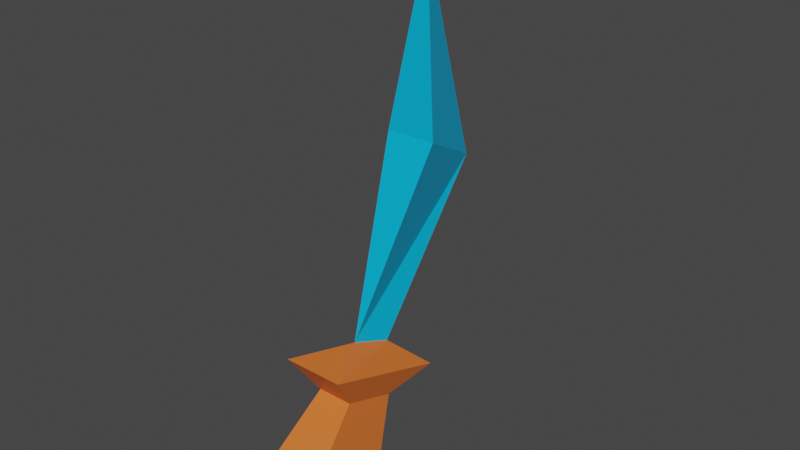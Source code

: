 # Source: newAttackSymbol.blend  (saved by Blender 2.93.20; exported with 4.5.12 LTS)
import bpy
from mathutils import Matrix  # noqa: F401  (used for matrix-valued properties, if any)

bpy.ops.wm.read_factory_settings(use_empty=True)
scene = bpy.context.scene
scene.name = 'Scene'

# ---- collections
col_collection = bpy.data.collections.new('Collection'); scene.collection.children.link(col_collection)

# ---- materials (node trees are filled in below, after node groups)
mat_blade = bpy.data.materials.new('blade')
mat_blade.alpha_threshold = 0.0
mat_blade.use_transparent_shadow = False
mat_blade.line_color = (0.0, 0.0, 0.0, 1.0)
mat_hilt = bpy.data.materials.new('hilt')
mat_hilt.use_transparent_shadow = False

# ---- material node trees
mat_blade.use_nodes = True; mat_blade.node_tree.nodes.clear()
_N = mat_blade.node_tree.nodes; _L = mat_blade.node_tree.links
n0 = _N.new('ShaderNodeOutputMaterial'); n0.name = 'Material Output'; n0.location = (300, 300)
n1 = _N.new('ShaderNodeBsdfPrincipled'); n1.name = 'Principled BSDF'; n1.location = (10, 300)
n1.distribution = 'GGX'
n1.subsurface_method = 'BURLEY'
n1.inputs[0].default_value = (0.0, 0.4515, 0.8, 1.0)
n1.inputs[2].default_value = 0.4
n1.inputs[3].default_value = 1.45
n1.inputs[27].default_value = (0.0, 0.0, 0.0, 1.0)
n1.inputs[28].default_value = 1.0
_L.new(n1.outputs[0], n0.inputs[0])
n0.is_active_output = True
mat_hilt.use_nodes = True; mat_hilt.node_tree.nodes.clear()
_N = mat_hilt.node_tree.nodes; _L = mat_hilt.node_tree.links
n0 = _N.new('ShaderNodeBsdfPrincipled'); n0.name = 'Principled BSDF'; n0.location = (10, 300)
n0.distribution = 'GGX'
n0.subsurface_method = 'BURLEY'
n0.inputs[0].default_value = (0.8, 0.1711, 0.03022, 1.0)
n0.inputs[3].default_value = 1.45
n0.inputs[27].default_value = (0.0, 0.0, 0.0, 1.0)
n0.inputs[28].default_value = 1.0
n1 = _N.new('ShaderNodeOutputMaterial'); n1.name = 'Material Output'; n1.location = (300, 300)
_L.new(n0.outputs[0], n1.inputs[0])
n1.is_active_output = True

# ---- world
world_world = bpy.data.worlds.new('World'); scene.world = world_world
world_world.use_nodes = True; world_world.node_tree.nodes.clear()
_N = world_world.node_tree.nodes; _L = world_world.node_tree.links
n0 = _N.new('ShaderNodeOutputWorld'); n0.name = 'World Output'; n0.location = (300, 300)
n1 = _N.new('ShaderNodeBackground'); n1.name = 'Background'; n1.location = (10, 300)
n1.inputs[0].default_value = (0.05088, 0.05088, 0.05088, 1.0)
_L.new(n1.outputs[0], n0.inputs[0])
n0.is_active_output = True
world_world.color = (0.05088, 0.05088, 0.05088)
world_world.use_sun_shadow = False
world_world.sun_shadow_jitter_overblur = 0.0

# ---- meshes
me_cube = bpy.data.meshes.new('Cube')
me_cube.from_pydata([(0.2264, 0.3277, 3.24), (0.5919, 0.4203, -4.688), (0.0, -0.245, 3.24), (0.5919, -0.4203, -4.688), (-0.2264, 0.3277, 3.24), (-0.5919, 0.4203, -4.688), (-0.5919, -0.4203, -4.688), (1.0, -1.0, 0.0), (-1.0, -1.0, 0.0), (1.0, 1.0, 0.0), (-1.0, 1.0, 0.0), (0.8309, -0.01057, 33.41), (-0.8309, -0.01057, 33.41), (9.043e-10, 1.378, 31.17), (-0.8743, 0.3742, -14.71), (-0.8743, -0.8934, -14.12), (0.8743, 0.3742, -14.71), (0.8743, -0.8934, -14.12), (-6.68e-09, -0.5485, 59.94), (0.3778, 0.09138, -18.94), (-0.3778, -0.6475, -18.85), (-0.3778, 0.09138, -18.94), (0.3778, -0.6475, -18.85)], [], [(0, 4, 13), (3, 6, 15, 17), (2, 8, 7), (0, 2, 7, 9), (2, 4, 10, 8), (4, 0, 9, 10), (13, 12, 18), (2, 0, 13, 11), (4, 2, 12, 13), (2, 11, 12), (5, 6, 8, 10), (1, 5, 10, 9), (6, 3, 7, 8), (3, 1, 9, 7), (16, 17, 22, 19), (6, 5, 14, 15), (1, 3, 17, 16), (5, 1, 16, 14), (14, 16, 19, 21), (12, 11, 18), (11, 13, 18), (21, 19, 22, 20), (17, 15, 20, 22), (15, 14, 21, 20)])
me_cube.polygons.foreach_set('material_index', [0, 1, 1, 1, 1, 1, 0, 0, 0, 0, 1, 1, 1, 1, 1, 1, 1, 1, 1, 0, 0, 1, 1, 1])
_uv = me_cube.uv_layers.new(name='UVMap')
_uv.uv.foreach_set('vector', [0.7345, 0.6095, 0.7655, 0.6095, 0.7345, 0.6095, 0.3333, 0.7083, 0.1667, 0.7083, 0.1667, 0.7083, 0.3333, 0.7083, 0.7655, 0.6405, 0.875, 0.75, 0.625, 0.75, 0.7345, 0.6095, 0.7345, 0.6405, 0.625, 0.75, 0.625, 0.5, 0.7655, 0.6405, 0.7655, 0.6095, 0.875, 0.5, 0.875, 0.75, 0.7655, 0.6095, 0.7345, 0.6095, 0.625, 0.5, 0.875, 0.5, 0.7655, 0.6095, 0.7655, 0.6405, 0.7655, 0.6095, 0.7345, 0.6405, 0.7345, 0.6095, 0.7345, 0.6095, 0.7345, 0.6405, 0.7655, 0.6095, 0.7655, 0.6405, 0.7655, 0.6405, 0.7655, 0.6095, 0.7345, 0.6405, 0.7345, 0.6405, 0.7655, 0.6405, 0.1667, 0.5417, 0.1667, 0.7083, 0.125, 0.75, 0.125, 0.5, 0.3333, 0.5417, 0.1667, 0.5417, 0.125, 0.5, 0.375, 0.5, 0.1667, 0.7083, 0.3333, 0.7083, 0.375, 0.75, 0.125, 0.75, 0.3333, 0.7083, 0.3333, 0.5417, 0.375, 0.5, 0.375, 0.75, 0.3333, 0.5417, 0.3333, 0.7083, 0.3333, 0.7083, 0.3333, 0.5417, 0.1667, 0.7083, 0.1667, 0.5417, 0.1667, 0.5417, 0.1667, 0.7083, 0.3333, 0.5417, 0.3333, 0.7083, 0.3333, 0.7083, 0.3333, 0.5417, 0.1667, 0.5417, 0.3333, 0.5417, 0.3333, 0.5417, 0.1667, 0.5417, 0.1667, 0.5417, 0.3333, 0.5417, 0.3333, 0.5417, 0.1667, 0.5417, 0.7655, 0.6405, 0.7345, 0.6405, 0.7655, 0.6405, 0.7345, 0.6405, 0.7345, 0.6095, 0.7345, 0.6405, 0.1667, 0.5417, 0.3333, 0.5417, 0.3333, 0.7083, 0.1667, 0.7083, 0.3333, 0.7083, 0.1667, 0.7083, 0.1667, 0.7083, 0.3333, 0.7083, 0.1667, 0.7083, 0.1667, 0.5417, 0.1667, 0.5417, 0.1667, 0.7083])
me_cube.materials.append(mat_blade)
me_cube.materials.append(mat_hilt)
me_cube.use_remesh_preserve_volume = False
me_cube.use_remesh_preserve_attributes = False
me_cube.use_mirror_vertex_groups = False
me_cube.update()

# ---- objects
ob_empty = bpy.data.objects.new('Empty', None)
ob_cube = bpy.data.objects.new('Cube', me_cube)

# ---- transforms, parenting, visibility, modifiers, constraints
ob_empty.location = (0.0, 0.0, 0.0)
ob_cube.parent = ob_empty
ob_cube.location = (0.0, 0.0, 4.401)
ob_cube.rotation_euler = (-0.3355, -0.0, 0.0)
ob_cube.scale = (0.4448, 1.0, 0.09377)
ob_cube.lock_rotations_4d = False
ob_cube.empty_display_type = 'ARROWS'
ob_cube.lineart.crease_threshold = 0.0

# ---- collection membership
scene.collection.objects.link(ob_empty)
scene.collection.objects.link(ob_cube)

# ---- scene / render settings (as saved in the file)
scene.frame_start = 1; scene.frame_end = 60; scene.frame_set(42)
scene.render.engine = 'BLENDER_EEVEE_NEXT'
scene.cycles.use_denoising = False
scene.cycles.samples = 128
scene.cycles.sampling_pattern = 'TABULATED_SOBOL'
scene.cycles.use_adaptive_sampling = False
scene.cycles.use_light_tree = False
scene.view_settings.view_transform = 'Filmic'
bpy.context.view_layer.update()

# ---- added for rendering (the .blend has no active camera and no usable light): camera, sun
cam_auto = bpy.data.cameras.new('AutoCamera')
cam_auto.lens = 50.0
cam_auto.sensor_width = 36.0
cam_auto.clip_end = 1000.0
ob_auto_camera = bpy.data.objects.new('AutoCamera', cam_auto)
scene.collection.objects.link(ob_auto_camera)
ob_auto_camera.location = (8.42954, -9.3043, 12.8977)
ob_auto_camera.rotation_euler = (1.09748, -7.21219e-08, 0.694738)
scene.camera = ob_auto_camera
light_auto_sun = bpy.data.lights.new('AutoSun', 'SUN')
light_auto_sun.energy = 3.0
light_auto_sun.angle = 0.0523599
ob_auto_sun = bpy.data.objects.new('AutoSun', light_auto_sun)
scene.collection.objects.link(ob_auto_sun)
ob_auto_sun.rotation_euler = (0.872665, 0.174533, 0.523599)
bpy.context.view_layer.update()
